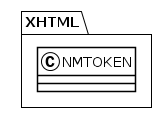

The diagram above was rendered by PlantUML. Its source (embedded in the PNG):
@startuml
!theme plain
package XHTML {
class NMTOKEN {
}
}
@enduml